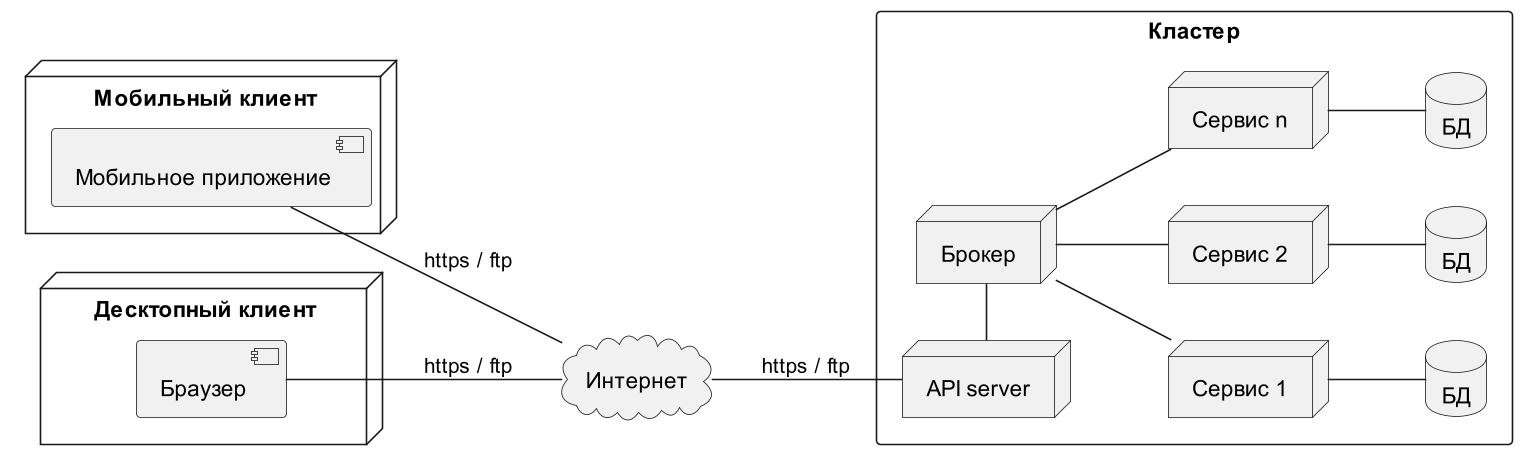

The diagram above was rendered by PlantUML. Its source (embedded in the PNG):
@startuml
'https://plantuml.com/deployment-diagram

left to right direction

rectangle "Кластер" as cluster {
    node "API server" as api_server
    node "Брокер" as broker
    api_server -right- broker
    
    node "Сервис 1" as service_1
    broker -- service_1
    database "БД" as db_1 
    service_1 -- db_1
    
    
    node "Сервис 2" as service_2
    broker -- service_2
    database "БД" as db_2 
    service_2 -- db_2
        
    node "Сервис n" as service_n
    broker -- service_n
    database "БД" as db_n 
    service_n -- db_n
    
}

cloud "Интернет" as internet
api_server -up- internet : https / ftp

node "Мобильный клиент" as mobile_client {
    component "Мобильное приложение" as mobile_app
}
internet -up- mobile_app : https / ftp

node "Десктопный клиент" as desktop_client {
    component "Браузер" as browser
}
internet -up- browser : https / ftp

@enduml